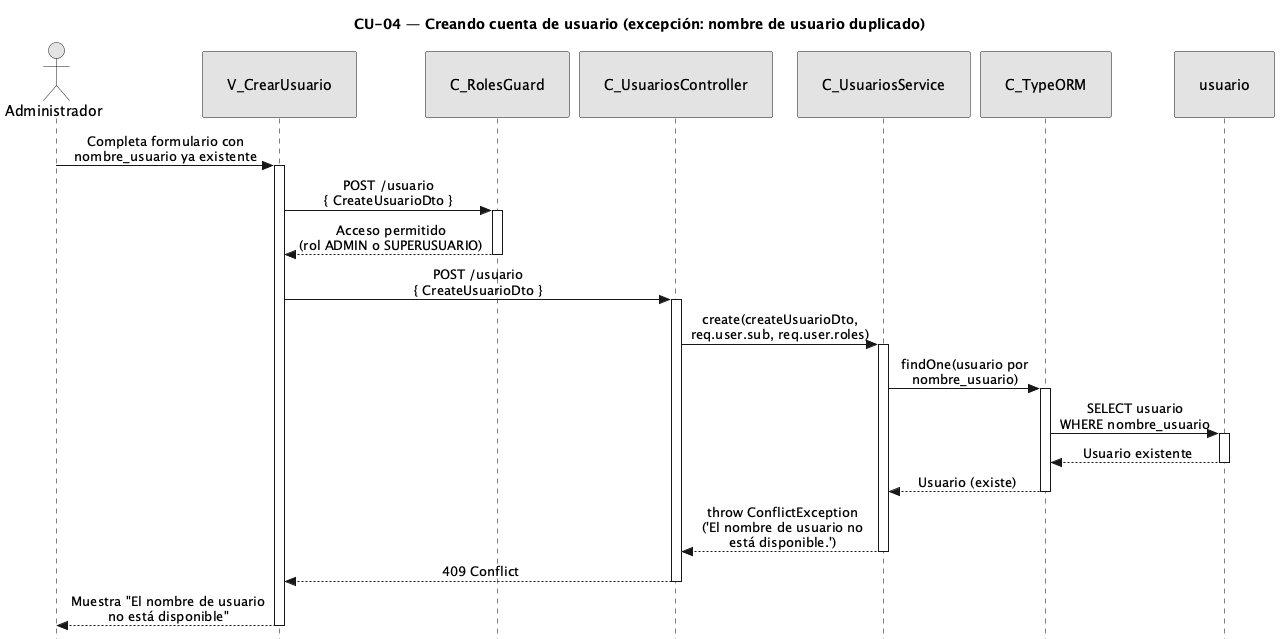

The diagram above was rendered by PlantUML. Its source (embedded in the PNG):
@startuml CU04-exc-nombre-duplicado
title CU-04 — Creando cuenta de usuario (excepción: nombre de usuario duplicado)

skinparam style strictuml
skinparam monochrome true
skinparam shadowing false
skinparam sequenceMessageAlign center
<style>
sequenceDiagram {
  participant {
    padding 25
  }
  actor {
    padding 20
  }
}
</style>
skinparam sequence {
  MessageAlign center
  LifeLineBorderColor black
}
hide footbox

actor "Administrador" as user
participant "V_CrearUsuario" as view
participant "C_RolesGuard" as guard
participant "C_UsuariosController" as ctrl
participant "C_UsuariosService" as svc
participant "C_TypeORM" as orm
participant "usuario" as uent

user -> view : Completa formulario con\nnombre_usuario ya existente
activate view

view -> guard : POST /usuario\n{ CreateUsuarioDto }
activate guard

guard --> view : Acceso permitido\n(rol ADMIN o SUPERUSUARIO)
deactivate guard

view -> ctrl : POST /usuario\n{ CreateUsuarioDto }
activate ctrl

ctrl -> svc : create(createUsuarioDto,\nreq.user.sub, req.user.roles)
activate svc

svc -> orm : findOne(usuario por\nnombre_usuario)
activate orm

orm -> uent : SELECT usuario\nWHERE nombre_usuario
activate uent
uent --> orm : Usuario existente
deactivate uent

orm --> svc : Usuario (existe)
deactivate orm

svc --> ctrl : throw ConflictException\n('El nombre de usuario no\nestá disponible.')
deactivate svc

ctrl --> view : 409 Conflict
deactivate ctrl

view --> user : Muestra "El nombre de usuario\nno está disponible"
deactivate view

@enduml